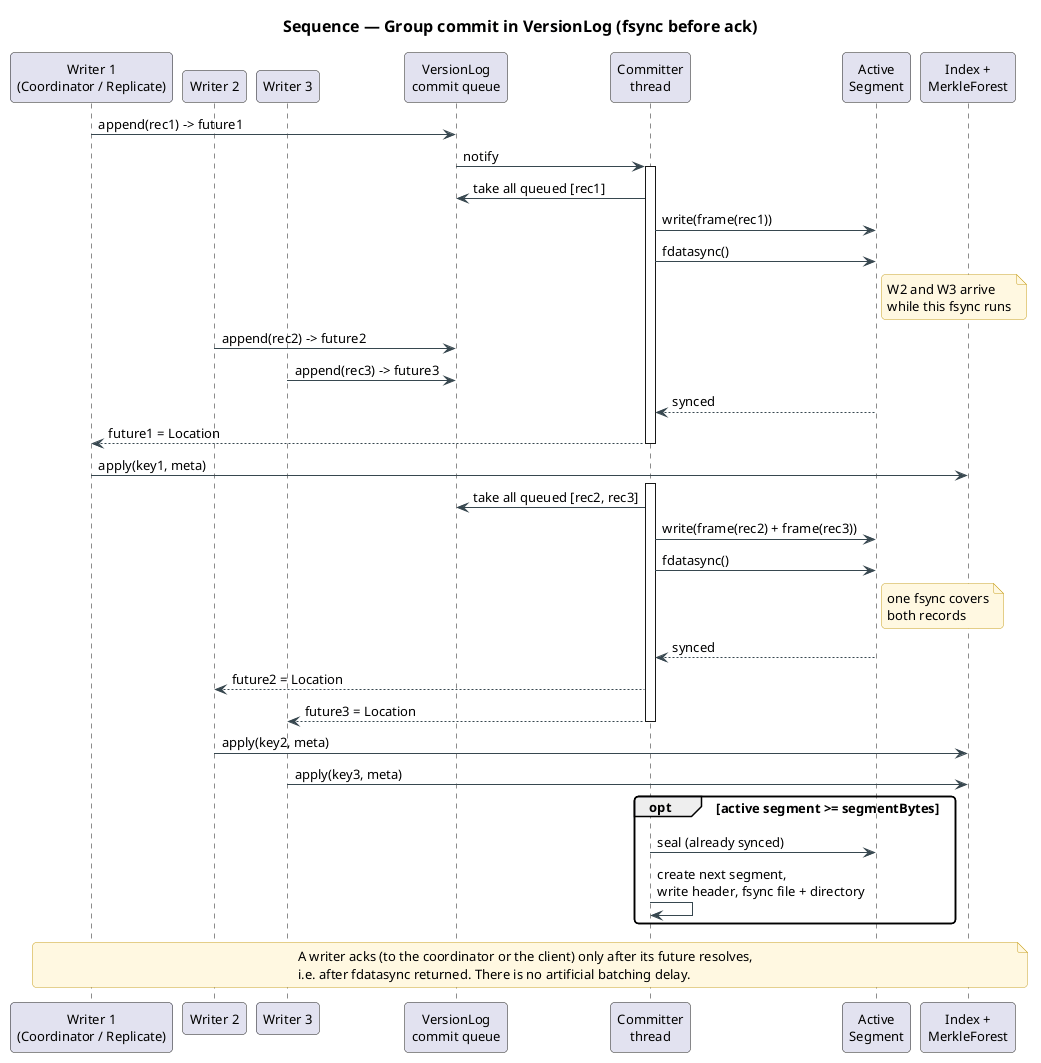

The diagram above was rendered by PlantUML. Its source (embedded in the PNG):
@startuml seq-group-commit
!include ../../../plantuml-style.iuml
title Sequence — Group commit in VersionLog (fsync before ack)

participant "Writer 1\n(Coordinator / Replicate)" as W1
participant "Writer 2" as W2
participant "Writer 3" as W3
participant "VersionLog\ncommit queue" as Q
participant "Committer\nthread" as C
participant "Active\nSegment" as S
participant "Index +\nMerkleForest" as IX

W1 -> Q : append(rec1) -> future1
Q -> C : notify
activate C
C -> Q : take all queued [rec1]
C -> S : write(frame(rec1))
C -> S : fdatasync()
note right of S : W2 and W3 arrive\nwhile this fsync runs
W2 -> Q : append(rec2) -> future2
W3 -> Q : append(rec3) -> future3
S --> C : synced
C --> W1 : future1 = Location
deactivate C
W1 -> IX : apply(key1, meta)

activate C
C -> Q : take all queued [rec2, rec3]
C -> S : write(frame(rec2) + frame(rec3))
C -> S : fdatasync()
note right of S : one fsync covers\nboth records
S --> C : synced
C --> W2 : future2 = Location
C --> W3 : future3 = Location
deactivate C
W2 -> IX : apply(key2, meta)
W3 -> IX : apply(key3, meta)

opt active segment >= segmentBytes
  C -> S : seal (already synced)
  C -> C : create next segment,\nwrite header, fsync file + directory
end

note over W1, IX
  A writer acks (to the coordinator or the client) only after its future resolves,
  i.e. after fdatasync returned. There is no artificial batching delay.
end note
@enduml